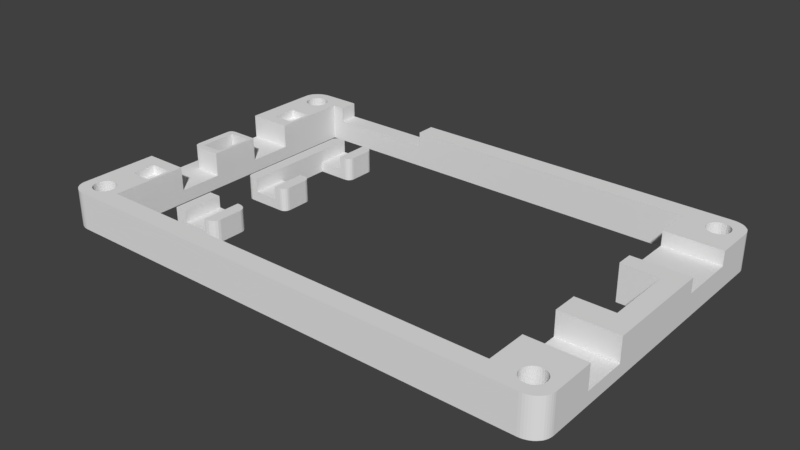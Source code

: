 # Source: flatlight_rev17_26.blend  (saved by Blender 2.79.7; exported with 4.5.12 LTS)
import bpy
from mathutils import Matrix  # noqa: F401  (used for matrix-valued properties, if any)

bpy.ops.wm.read_factory_settings(use_empty=True)
scene = bpy.context.scene
scene.name = 'Scene'

# ---- collections
col_collection_1 = bpy.data.collections.new('Collection 1'); scene.collection.children.link(col_collection_1)

# ---- world
world_world = bpy.data.worlds.new('World'); scene.world = world_world
world_world.color = (0.05088, 0.05088, 0.05088)
world_world.use_sun_shadow = False
world_world.sun_shadow_jitter_overblur = 0.0

# ---- meshes
me_cube_002 = bpy.data.meshes.new('Cube.002')
me_cube_002.from_pydata([(3000.0, 2385.0, 0.0001221), (3000.0, 2385.0, 2000.0), (3000.0, 4385.0, 0.0001221), (3000.0, 4385.0, 2000.0), (4500.0, 4385.0, 914.3), (3500.0, 4385.0, 914.3), (4500.0, 4385.0, 0.0001221), (3500.0, 4385.0, 0.0001221), (3500.0, 4385.0, 2000.0), (4500.0, 4385.0, 2000.0), (3500.0, 2385.0, 0.0001221), (4500.0, 2385.0, 0.0001221), (4500.0, 2385.0, 2000.0), (3500.0, 2385.0, 2000.0), (5000.0, 2785.0, 0.0001221), (4600.0, 2385.0, 0.0001221), (4980.0, 2661.0, 0.0001221), (4924.0, 2550.0, 0.0001221), (4835.0, 2461.0, 0.0001221), (4724.0, 2404.0, 0.0001221), (4600.0, 2385.0, 2000.0), (5000.0, 2785.0, 2000.0), (4724.0, 2404.0, 2000.0), (4835.0, 2461.0, 2000.0), (4924.0, 2550.0, 2000.0), (4980.0, 2661.0, 2000.0), (4600.0, 4385.0, 0.0001221), (5000.0, 3985.0, 0.0001221), (4724.0, 4365.0, 0.0001221), (4835.0, 4308.0, 0.0001221), (4924.0, 4220.0, 0.0001221), (4980.0, 4108.0, 0.0001221), (5000.0, 3985.0, 2000.0), (4600.0, 4385.0, 2000.0), (4980.0, 4108.0, 2000.0), (4924.0, 4220.0, 2000.0), (4835.0, 4308.0, 2000.0), (4724.0, 4365.0, 2000.0), (4500.0, 2385.0, 914.3), (3500.0, 2385.0, 914.3)], [], [(0, 1, 3, 2), (6, 26, 28, 29, 30, 31, 27, 14, 16, 17, 18, 19, 15, 11), (11, 15, 20, 12, 38), (0, 10, 39, 13, 1), (8, 3, 1, 13), (9, 4, 38, 12), (2, 7, 10, 0), (7, 6, 11, 10), (4, 5, 39, 38), (3, 8, 5, 7, 2), (4, 9, 33, 26, 6), (20, 15, 19, 22), (22, 19, 18, 23), (23, 18, 17, 24), (24, 17, 16, 25), (25, 16, 14, 21), (32, 34, 35, 36, 37, 33, 9, 12, 20, 22, 23, 24, 25, 21), (32, 27, 31, 34), (34, 31, 30, 35), (35, 30, 29, 36), (36, 29, 28, 37), (37, 28, 26, 33), (27, 32, 21, 14), (38, 39, 10, 11), (8, 13, 39, 5), (6, 7, 5, 4)])
me_cube_002.use_remesh_preserve_volume = False
me_cube_002.use_remesh_preserve_attributes = False
me_cube_002.use_mirror_vertex_groups = False
me_cube_002.update()
me_cube = bpy.data.meshes.new('Cube')
me_cube.from_pydata([(18.28, 27.06, 1.6), (12.27, 36.06, 0.0), (12.27, 27.06, 0.0), (12.27, 27.06, 3.7), (12.27, 36.06, 3.7), (19.26, 27.06, -1.431e-06), (14.27, 41.56, 0.0), (14.27, 41.56, 3.7), (14.27, 36.06, 3.7), (14.27, 36.06, 0.0), (14.27, 41.56, 1.6), (19.26, 21.56, -1.431e-06), (14.27, 36.06, 1.6), (18.28, 21.56, 1.6), (14.27, 21.56, 0.0), (14.27, 21.56, 3.7), (14.27, 27.06, 3.7), (14.27, 27.06, 0.0), (14.27, 21.56, 1.6), (14.27, 27.06, 1.6), (19.26, 41.56, -1.669e-06), (18.28, 36.06, 1.6), (19.26, 36.06, -1.669e-06), (18.28, 41.56, 1.6), (18.28, 21.56, 3.7), (18.28, 27.06, 3.7), (18.28, 36.06, 3.7), (18.28, 41.56, 3.7), (12.27, 40.56, 0.0), (13.27, 41.56, 0.0), (12.32, 40.87, 0.0), (12.46, 41.15, 0.0), (12.68, 41.37, 0.0), (12.96, 41.51, 0.0), (13.27, 41.56, 3.7), (12.27, 40.56, 3.7), (12.96, 41.51, 3.7), (12.68, 41.37, 3.7), (12.46, 41.15, 3.7), (12.32, 40.87, 3.7), (13.27, 21.56, 0.0), (12.27, 22.56, 0.0), (12.96, 21.61, 0.0), (12.68, 21.75, 0.0), (12.46, 21.97, 0.0), (12.32, 22.25, 0.0), (12.27, 22.56, 3.7), (13.27, 21.56, 3.7), (12.32, 22.25, 3.7), (12.46, 21.97, 3.7), (12.68, 21.75, 3.7), (12.96, 21.61, 3.7), (19.28, 27.06, -1.431e-06), (20.28, 26.06, -1.669e-06), (19.59, 27.01, -1.431e-06), (19.87, 26.87, -1.669e-06), (20.09, 26.65, -1.669e-06), (20.23, 26.37, -1.669e-06), (20.28, 26.06, 3.7), (19.28, 27.06, 3.7), (20.23, 26.37, 3.7), (20.09, 26.65, 3.7), (19.87, 26.87, 3.7), (19.59, 27.01, 3.7), (20.28, 22.56, -1.669e-06), (19.28, 21.56, -1.431e-06), (20.23, 22.25, -1.669e-06), (20.09, 21.97, -1.669e-06), (19.87, 21.75, -1.669e-06), (19.59, 21.61, -1.431e-06), (19.28, 21.56, 3.7), (20.28, 22.56, 3.7), (19.59, 21.61, 3.7), (19.87, 21.75, 3.7), (20.09, 21.97, 3.7), (20.23, 22.25, 3.7), (20.28, 37.06, -1.669e-06), (19.28, 36.06, -1.669e-06), (20.23, 36.75, -1.669e-06), (20.09, 36.47, -1.669e-06), (19.87, 36.25, -1.669e-06), (19.59, 36.11, -1.669e-06), (19.28, 36.06, 3.7), (20.28, 37.06, 3.7), (19.59, 36.11, 3.7), (19.87, 36.25, 3.7), (20.09, 36.47, 3.7), (20.23, 36.75, 3.7), (19.28, 41.56, -1.669e-06), (20.28, 40.56, -1.669e-06), (19.59, 41.51, -1.669e-06), (19.87, 41.37, -1.669e-06), (20.09, 41.15, -1.669e-06), (20.23, 40.87, -1.669e-06), (20.28, 40.56, 3.7), (19.28, 41.56, 3.7), (20.23, 40.87, 3.7), (20.09, 41.15, 3.7), (19.87, 41.37, 3.7), (19.59, 41.51, 3.7)], [], [(7, 34, 36, 37, 38, 39, 35, 4, 8), (16, 3, 46, 48, 49, 50, 51, 47, 15), (1, 4, 35, 28), (19, 18, 13, 0), (40, 14, 18, 15, 47), (28, 30, 31, 32, 33, 29, 6, 9, 1), (14, 17, 5, 11), (19, 12, 8, 16), (41, 46, 3, 2), (8, 12, 10, 7), (2, 3, 4, 1), (8, 4, 3, 16), (1, 9, 17, 2), (23, 21, 26, 27), (9, 12, 19, 17), (25, 24, 70, 72, 73, 74, 75, 71, 58, 60, 61, 62, 63, 59), (27, 26, 82, 84, 85, 86, 87, 83, 94, 96, 97, 98, 99, 95), (53, 58, 71, 64), (65, 70, 24, 13, 18, 14, 11), (18, 19, 16, 15), (9, 6, 20, 22), (10, 12, 21, 23), (89, 94, 83, 76), (0, 13, 24, 25), (77, 82, 26, 21, 12, 9, 22), (34, 29, 33, 36), (36, 33, 32, 37), (37, 32, 31, 38), (38, 31, 30, 39), (39, 30, 28, 35), (34, 7, 10, 6, 29), (40, 47, 51, 42), (42, 51, 50, 43), (43, 50, 49, 44), (44, 49, 48, 45), (45, 48, 46, 41), (2, 17, 14, 40, 42, 43, 44, 45, 41), (58, 53, 57, 60), (60, 57, 56, 61), (61, 56, 55, 62), (62, 55, 54, 63), (63, 54, 52, 59), (0, 25, 59, 52, 5, 17, 19), (70, 65, 69, 72), (72, 69, 68, 73), (73, 68, 67, 74), (74, 67, 66, 75), (75, 66, 64, 71), (11, 5, 52, 54, 55, 56, 57, 53, 64, 66, 67, 68, 69, 65), (82, 77, 81, 84), (84, 81, 80, 85), (85, 80, 79, 86), (86, 79, 78, 87), (87, 78, 76, 83), (23, 27, 95, 88, 20, 6, 10), (94, 89, 93, 96), (96, 93, 92, 97), (97, 92, 91, 98), (98, 91, 90, 99), (99, 90, 88, 95), (22, 20, 88, 90, 91, 92, 93, 89, 76, 78, 79, 80, 81, 77)])
me_cube.use_remesh_preserve_volume = False
me_cube.use_remesh_preserve_attributes = False
me_cube.use_mirror_vertex_groups = False
me_cube.update()
me_cube_001 = bpy.data.meshes.new('Cube.001')
me_cube_001.from_pydata([(146.3, 807.7, 724.1), (1902.0, 1962.0, 2.67e-05), (48.78, 1962.0, 2.67e-05), (1902.0, 1962.0, 2034.0), (1902.0, -38.46, 2034.0), (-24.39, 1846.0, 2.67e-05), (-24.39, 76.92, 2.67e-05), (-24.39, 76.92, 2034.0), (-24.39, 1846.0, 2034.0), (1976.0, 1846.0, 2.67e-05), (1976.0, 1846.0, 2034.0), (1902.0, 1173.0, 2034.0), (1902.0, 750.0, 2034.0), (48.78, 846.2, 2034.0), (1902.0, 1173.0, 2.67e-05), (1902.0, 750.0, 2.67e-05), (1756.0, 1962.0, 2.67e-05), (146.3, 1962.0, 2.67e-05), (146.3, 1962.0, 2034.0), (1756.0, 1962.0, 2034.0), (1756.0, -38.46, 2.67e-05), (1756.0, -38.46, 2034.0), (1756.0, 1846.0, 2.67e-05), (146.3, 1846.0, 2.67e-05), (1756.0, 1173.0, 2.67e-05), (1756.0, 750.0, 2.67e-05), (1756.0, 76.92, 2.67e-05), (146.3, 76.92, 2.67e-05), (146.3, 1846.0, 2034.0), (1756.0, 1846.0, 2034.0), (1756.0, 1173.0, 2034.0), (146.3, 807.7, 2034.0), (1756.0, 750.0, 2034.0), (146.3, 76.92, 2034.0), (1756.0, 76.92, 2034.0), (1976.0, 1269.0, 2.67e-05), (1976.0, 1615.0, 2.67e-05), (1976.0, 1615.0, 2034.0), (1976.0, 1269.0, 2034.0), (1902.0, 1615.0, 2034.0), (1756.0, 1615.0, 2034.0), (1756.0, 1269.0, 2034.0), (1976.0, 1615.0, 1241.0), (1976.0, 1269.0, 1241.0), (1756.0, 1615.0, 1241.0), (1756.0, 1269.0, 1241.0), (1902.0, 1615.0, 1241.0), (1976.0, 596.2, 2.67e-05), (1976.0, 596.2, 2034.0), (1976.0, 326.9, 2034.0), (1756.0, 596.2, 2034.0), (1756.0, 326.9, 2034.0), (1976.0, 596.2, 724.1), (1976.0, 326.9, 724.1), (-24.39, 538.5, 2.67e-05), (-24.39, 307.7, 2034.0), (-24.39, 538.5, 2034.0), (48.78, 461.5, 2034.0), (48.78, 307.7, 2034.0), (146.3, 538.5, 2034.0), (146.3, 307.7, 2034.0), (-24.39, 1385.0, 2.67e-05), (-24.39, 1385.0, 2034.0), (48.78, 1115.0, 2034.0), (48.78, 1077.0, 2034.0), (146.3, 1385.0, 2034.0), (146.3, 1115.0, 2034.0), (-24.39, 1462.0, 2034.0), (-24.39, 1615.0, 2034.0), (48.78, 1615.0, 2034.0), (48.78, 1462.0, 2034.0), (146.3, 1615.0, 2034.0), (146.3, 1462.0, 2034.0), (134.1, 307.7, 1552.0), (134.1, 461.5, 1552.0), (48.78, 307.7, 1552.0), (48.78, 461.5, 1552.0), (134.1, 846.2, 2034.0), (134.1, 461.5, 2034.0), (134.1, 307.7, 2034.0), (134.1, 1077.0, 2034.0), (134.1, 1615.0, 2034.0), (134.1, 1462.0, 2034.0), (-24.39, 538.5, 724.1), (48.78, 1077.0, 0.0002708), (48.78, 846.2, 0.0002708), (134.1, 846.2, 0.0002708), (134.1, 1077.0, 0.0002708), (-24.39, 1385.0, 724.1), (48.78, 1115.0, 724.1), (48.78, 1615.0, 1552.0), (48.78, 1462.0, 1552.0), (134.1, 1615.0, 1552.0), (134.1, 1462.0, 1552.0), (-24.39, 1862.0, 2.67e-05), (-23.76, 1875.0, 2.67e-05), (-21.9, 1887.0, 2.67e-05), (-18.82, 1900.0, 2.67e-05), (-14.59, 1912.0, 2.67e-05), (-9.27, 1922.0, 2.67e-05), (-2.959, 1932.0, 2.67e-05), (4.237, 1941.0, 2.67e-05), (12.2, 1948.0, 2.67e-05), (20.78, 1954.0, 2.67e-05), (29.84, 1958.0, 2.67e-05), (39.23, 1961.0, 2.67e-05), (48.78, 1962.0, 2034.0), (-24.39, 1862.0, 2034.0), (39.23, 1961.0, 2034.0), (29.84, 1958.0, 2034.0), (20.78, 1954.0, 2034.0), (12.2, 1948.0, 2034.0), (4.237, 1941.0, 2034.0), (-2.959, 1932.0, 2034.0), (-9.27, 1922.0, 2034.0), (-14.59, 1912.0, 2034.0), (-18.82, 1900.0, 2034.0), (-21.9, 1887.0, 2034.0), (-23.76, 1875.0, 2034.0), (48.78, -38.46, 2.67e-05), (-24.39, 61.54, 2.67e-05), (39.23, -37.61, 2.67e-05), (29.84, -35.06, 2.67e-05), (20.78, -30.85, 2.67e-05), (12.2, -25.06, 2.67e-05), (4.237, -17.8, 2.67e-05), (-2.959, -9.173, 2.67e-05), (-9.269, 0.662, 2.67e-05), (-14.59, 11.54, 2.67e-05), (-18.82, 23.27, 2.67e-05), (-21.9, 35.66, 2.67e-05), (-23.76, 48.49, 2.67e-05), (-24.39, 61.54, 2034.0), (48.78, -38.46, 2034.0), (-23.76, 48.49, 2034.0), (-21.9, 35.66, 2034.0), (-18.82, 23.27, 2034.0), (-14.59, 11.54, 2034.0), (-9.269, 0.662, 2034.0), (-2.959, -9.173, 2034.0), (4.237, -17.8, 2034.0), (12.2, -25.06, 2034.0), (20.78, -30.85, 2034.0), (29.84, -35.06, 2034.0), (39.23, -37.61, 2034.0), (1976.0, 61.54, 2.67e-05), (1902.0, -38.46, 2.67e-05), (1975.0, 48.49, 2.67e-05), (1973.0, 35.66, 2.67e-05), (1970.0, 23.27, 2.67e-05), (1966.0, 11.54, 2.67e-05), (1960.0, 0.6623, 2.67e-05), (1954.0, -9.172, 2.67e-05), (1947.0, -17.8, 2.67e-05), (1939.0, -25.06, 2.67e-05), (1930.0, -30.85, 2.67e-05), (1921.0, -35.05, 2.67e-05), (1912.0, -37.61, 2.67e-05), (1976.0, 61.54, 2034.0), (1912.0, -37.61, 2034.0), (1921.0, -35.05, 2034.0), (1930.0, -30.85, 2034.0), (1939.0, -25.06, 2034.0), (1947.0, -17.8, 2034.0), (1954.0, -9.172, 2034.0), (1960.0, 0.6622, 2034.0), (1966.0, 11.54, 2034.0), (1970.0, 23.27, 2034.0), (1973.0, 35.66, 2034.0), (1975.0, 48.49, 2034.0), (1976.0, 1862.0, 2.67e-05), (1912.0, 1961.0, 2.67e-05), (1921.0, 1958.0, 2.67e-05), (1930.0, 1954.0, 2.67e-05), (1939.0, 1948.0, 2.67e-05), (1947.0, 1941.0, 2.67e-05), (1954.0, 1932.0, 2.67e-05), (1960.0, 1922.0, 2.67e-05), (1966.0, 1912.0, 2.67e-05), (1970.0, 1900.0, 2.67e-05), (1973.0, 1887.0, 2.67e-05), (1975.0, 1875.0, 2.67e-05), (1976.0, 1862.0, 2034.0), (1975.0, 1875.0, 2034.0), (1973.0, 1887.0, 2034.0), (1970.0, 1900.0, 2034.0), (1966.0, 1912.0, 2034.0), (1960.0, 1922.0, 2034.0), (1954.0, 1932.0, 2034.0), (1947.0, 1941.0, 2034.0), (1939.0, 1948.0, 2034.0), (1930.0, 1954.0, 2034.0), (1921.0, 1958.0, 2034.0), (1912.0, 1961.0, 2034.0), (146.3, 538.5, 724.1), (146.3, 1385.0, 724.1), (146.3, 1115.0, 724.1), (1756.0, 596.2, 724.1), (1756.0, 326.9, 724.1), (-24.39, 1077.0, 2.67e-05), (-24.39, 846.2, 2.67e-05), (48.78, 807.7, 724.1), (37.33, 808.9, 724.1), (32.73, 812.6, 724.1), (27.56, 818.6, 724.1), (23.37, 826.8, 724.1), (19.78, 846.2, 724.1), (48.78, 807.7, 2034.0), (19.78, 846.2, 2034.0), (23.37, 826.8, 2034.0), (27.56, 818.6, 2034.0), (32.73, 812.6, 2034.0), (37.33, 808.9, 2034.0), (19.78, 1077.0, 724.1), (21.45, 1096.0, 724.1), (24.32, 1104.0, 724.1), (29.11, 1110.0, 724.1), (37.66, 1114.0, 724.1), (37.66, 1114.0, 2034.0), (29.11, 1110.0, 2034.0), (24.32, 1104.0, 2034.0), (21.45, 1096.0, 2034.0), (19.78, 1077.0, 2034.0), (609.8, 1962.0, 2.67e-05), (195.1, 1962.0, 2.67e-05), (195.1, 1962.0, 2034.0), (609.8, 1962.0, 2034.0), (609.8, 1846.0, 2.67e-05), (195.1, 1846.0, 2034.0), (609.8, 1846.0, 2034.0), (195.1, 1962.0, 1207.0), (609.8, 1962.0, 1207.0), (195.1, 1846.0, 1207.0), (609.8, 1846.0, 1207.0), (-24.39, 846.2, 724.1), (-24.39, 1077.0, 724.1), (97.48, 57.69, 2034.0), (97.48, 57.69, -9.537e-05), (60.98, 165.4, 2034.0), (60.98, 165.4, -9.537e-05), (52.41, 164.1, 2034.0), (52.41, 164.1, -9.537e-05), (44.17, 160.1, 2034.0), (44.17, 160.1, -9.537e-05), (20.42, 69.66, 2034.0), (20.42, 69.66, -3.433e-05), (24.47, 57.69, 2034.0), (24.47, 57.69, 2.67e-05), (17.92, 82.65, 2034.0), (17.92, 82.65, -9.537e-05), (29.93, 47.2, 2.67e-05), (29.93, 47.2, 2034.0), (52.41, 28.25, 2034.0), (52.41, 28.25, -9.537e-05), (60.98, 26.92, 2034.0), (60.98, 26.92, -9.537e-05), (44.17, 32.19, 2034.0), (44.17, 32.19, -9.537e-05), (104.0, 109.7, 2034.0), (104.0, 109.7, -9.537e-05), (85.37, 153.7, 2034.0), (85.37, 153.7, -9.537e-05), (104.9, 96.15, 2034.0), (104.9, 96.15, -9.537e-05), (101.5, 122.6, 2034.0), (101.5, 122.6, -9.537e-05), (69.54, 28.25, 2034.0), (69.54, 28.25, -9.537e-05), (36.58, 153.7, 2034.0), (36.58, 153.7, -9.537e-05), (24.47, 134.6, 2034.0), (24.47, 134.6, -9.537e-05), (104.0, 82.65, 2034.0), (104.0, 82.65, -9.537e-05), (85.37, 38.59, 2034.0), (85.37, 38.59, -9.537e-05), (92.02, 47.2, 2034.0), (92.02, 47.2, -9.537e-05), (101.5, 69.66, 2034.0), (101.5, 69.66, 2.67e-05), (17.07, 96.15, 2034.0), (17.07, 96.15, -9.537e-05), (36.58, 38.59, 2034.0), (36.58, 38.59, -9.537e-05), (17.92, 109.7, 2034.0), (17.92, 109.7, -9.537e-05), (92.02, 145.1, 2034.0), (92.02, 145.1, -9.537e-05), (77.78, 32.19, 2034.0), (77.78, 32.19, -9.537e-05), (97.48, 134.6, 2034.0), (97.48, 134.6, -9.537e-05), (20.42, 122.6, 2034.0), (20.42, 122.6, -9.537e-05), (77.78, 160.1, 2034.0), (77.78, 160.1, -9.537e-05), (69.54, 164.1, 2034.0), (69.54, 164.1, -9.537e-05), (1927.0, 57.69, 2034.0), (1927.0, 57.69, 2.67e-05), (1890.0, 165.4, 2034.0), (1890.0, 165.4, 2.67e-05), (1882.0, 164.1, 2034.0), (1882.0, 164.1, 2.67e-05), (1873.0, 160.1, 2034.0), (1873.0, 160.1, 2.67e-05), (1850.0, 69.66, 2034.0), (1850.0, 69.66, 2.67e-05), (1854.0, 57.69, 2034.0), (1854.0, 57.69, 2.67e-05), (1847.0, 82.65, 2034.0), (1847.0, 82.65, 2.67e-05), (1859.0, 47.2, 2034.0), (1859.0, 47.2, 2.67e-05), (1882.0, 28.25, 2034.0), (1882.0, 28.25, 2.67e-05), (1890.0, 26.92, 2034.0), (1890.0, 26.92, 2.67e-05), (1873.0, 32.19, 2034.0), (1873.0, 32.19, 2.67e-05), (1933.0, 109.7, 2034.0), (1933.0, 109.7, 2.67e-05), (1915.0, 153.7, 2034.0), (1915.0, 153.7, 2.67e-05), (1934.0, 96.15, 2034.0), (1934.0, 96.15, 2.67e-05), (1931.0, 122.6, 2034.0), (1931.0, 122.6, 2.67e-05), (1899.0, 28.25, 2034.0), (1899.0, 28.25, 2.67e-05), (1859.0, 145.1, 2034.0), (1859.0, 145.1, 2.67e-05), (1866.0, 153.7, 2034.0), (1866.0, 153.7, 2.67e-05), (1854.0, 134.6, 2034.0), (1854.0, 134.6, 2.67e-05), (1933.0, 82.65, 2034.0), (1933.0, 82.65, 2.67e-05), (1915.0, 38.59, 2034.0), (1915.0, 38.59, 2.67e-05), (1921.0, 47.2, 2034.0), (1921.0, 47.2, 2.67e-05), (1931.0, 69.66, 2034.0), (1931.0, 69.66, 2.67e-05), (1846.0, 96.15, 2034.0), (1846.0, 96.15, 2.67e-05), (1866.0, 38.59, 2034.0), (1866.0, 38.59, 2.67e-05), (1847.0, 109.7, 2034.0), (1847.0, 109.7, 2.67e-05), (1921.0, 145.1, 2034.0), (1921.0, 145.1, 2.67e-05), (1907.0, 32.19, 2034.0), (1907.0, 32.19, 2.67e-05), (1927.0, 134.6, 2034.0), (1927.0, 134.6, 2.67e-05), (1850.0, 122.6, 2034.0), (1850.0, 122.6, 2.67e-05), (1907.0, 160.1, 2034.0), (1907.0, 160.1, 2.67e-05), (1899.0, 164.1, 2034.0), (1899.0, 164.1, 2.67e-05), (1927.0, 1788.0, 2034.0), (1927.0, 1788.0, -9.537e-05), (1882.0, 1895.0, 2034.0), (1882.0, 1895.0, -3.433e-05), (1873.0, 1891.0, 2034.0), (1873.0, 1891.0, -3.433e-05), (1850.0, 1800.0, 2034.0), (1850.0, 1800.0, -9.537e-05), (1854.0, 1788.0, 2034.0), (1854.0, 1788.0, -9.537e-05), (1847.0, 1813.0, 2034.0), (1847.0, 1813.0, -9.537e-05), (1859.0, 1778.0, 2034.0), (1859.0, 1778.0, -9.537e-05), (1882.0, 1759.0, 2034.0), (1882.0, 1759.0, -9.537e-05), (1890.0, 1758.0, 2034.0), (1890.0, 1758.0, -9.537e-05), (1933.0, 1840.0, 2034.0), (1933.0, 1840.0, -9.537e-05), (1915.0, 1884.0, 2034.0), (1915.0, 1884.0, -3.433e-05), (1934.0, 1827.0, 2034.0), (1934.0, 1827.0, -9.537e-05), (1931.0, 1853.0, 2034.0), (1931.0, 1853.0, -3.433e-05), (1859.0, 1876.0, 2034.0), (1859.0, 1876.0, -3.433e-05), (1866.0, 1884.0, 2034.0), (1866.0, 1884.0, -3.433e-05), (1854.0, 1865.0, 2034.0), (1854.0, 1865.0, -3.433e-05), (1933.0, 1813.0, 2034.0), (1933.0, 1813.0, -9.537e-05), (1915.0, 1769.0, 2034.0), (1915.0, 1769.0, -9.537e-05), (1921.0, 1778.0, 2034.0), (1921.0, 1778.0, -9.537e-05), (1931.0, 1800.0, 2034.0), (1931.0, 1800.0, -9.537e-05), (1846.0, 1827.0, 2034.0), (1846.0, 1827.0, -9.537e-05), (1866.0, 1769.0, 2034.0), (1866.0, 1769.0, -9.537e-05), (1847.0, 1840.0, 2034.0), (1847.0, 1840.0, -9.537e-05), (1921.0, 1876.0, 2034.0), (1921.0, 1876.0, -3.433e-05), (1907.0, 1763.0, 2034.0), (1907.0, 1763.0, -9.537e-05), (1927.0, 1865.0, 2034.0), (1927.0, 1865.0, -3.433e-05), (1850.0, 1853.0, 2034.0), (1850.0, 1853.0, -3.433e-05), (1907.0, 1891.0, 2034.0), (1907.0, 1891.0, -3.433e-05), (1899.0, 1895.0, 2034.0), (1899.0, 1895.0, -3.433e-05), (97.48, 1788.0, 2034.0), (97.48, 1788.0, -3.433e-05), (60.98, 1896.0, 2034.0), (60.98, 1896.0, 2.67e-05), (52.41, 1895.0, 2034.0), (52.41, 1895.0, 2.67e-05), (44.17, 1891.0, 2034.0), (44.17, 1891.0, 2.67e-05), (20.42, 1800.0, 2034.0), (20.42, 1800.0, -3.433e-05), (24.47, 1788.0, 2034.0), (24.47, 1788.0, -3.433e-05), (17.92, 1813.0, 2034.0), (17.92, 1813.0, -3.433e-05), (29.93, 1778.0, 2034.0), (29.93, 1778.0, -3.433e-05), (52.41, 1759.0, 2034.0), (52.41, 1759.0, -3.433e-05), (60.98, 1758.0, 2034.0), (60.98, 1758.0, -3.433e-05), (44.17, 1763.0, 2034.0), (44.17, 1763.0, -3.433e-05), (104.0, 1840.0, 2034.0), (104.0, 1840.0, -3.433e-05), (85.37, 1884.0, 2034.0), (85.37, 1884.0, 2.67e-05), (104.9, 1827.0, 2034.0), (104.9, 1827.0, -3.433e-05), (101.5, 1853.0, 2034.0), (101.5, 1853.0, 2.67e-05), (69.54, 1759.0, 2034.0), (69.54, 1759.0, -3.433e-05), (29.93, 1876.0, 2034.0), (29.93, 1876.0, -3.433e-05), (36.58, 1884.0, 2034.0), (36.58, 1884.0, 2.67e-05), (24.47, 1865.0, 2034.0), (24.47, 1865.0, 2.67e-05), (104.0, 1813.0, 2034.0), (104.0, 1813.0, -3.433e-05), (85.37, 1769.0, 2034.0), (85.37, 1769.0, -3.433e-05), (92.02, 1778.0, 2034.0), (92.02, 1778.0, -3.433e-05), (101.5, 1800.0, 2034.0), (101.5, 1800.0, -3.433e-05), (17.07, 1827.0, 2034.0), (17.07, 1827.0, -3.433e-05), (36.58, 1769.0, 2034.0), (36.58, 1769.0, -3.433e-05), (17.92, 1840.0, 2034.0), (17.92, 1840.0, -3.433e-05), (92.02, 1876.0, 2034.0), (92.02, 1876.0, 2.67e-05), (77.78, 1763.0, 2034.0), (77.78, 1763.0, -3.433e-05), (97.48, 1865.0, 2034.0), (97.48, 1865.0, 2.67e-05), (20.42, 1853.0, 2034.0), (20.42, 1853.0, 2.67e-05), (77.78, 1891.0, 2034.0), (77.78, 1891.0, 2.67e-05), (69.54, 1895.0, 2034.0), (69.54, 1895.0, 2.67e-05)], [], [(74, 76, 75, 73), (144, 121, 119, 133), (16, 19, 3, 1), (12, 11, 14, 15), (5, 8, 107, 94), (38, 41, 30, 11, 12, 32, 50, 48), (262, 272, 278, 236, 276, 274, 288, 266, 254, 252, 256, 282, 251, 246, 244, 248, 280, 7, 132, 134, 135, 136, 137, 138, 139, 140, 141, 142, 143, 144, 133, 21, 34, 33), (145, 47, 53), (121, 144, 143, 122), (3, 19, 29, 402, 406, 414, 392, 388, 390, 366, 364, 418, 416, 382, 408, 412, 386, 380, 384, 10, 182, 183, 184, 185, 186, 187, 188, 189, 190, 191, 192, 193), (46, 44, 45, 43, 42), (26, 27, 33, 34), (55, 58, 57, 78, 79, 60, 59, 56), (54, 83, 234, 200), (23, 27, 263, 259, 265, 291, 287, 261, 295, 297, 239, 241, 243, 269, 271, 293, 285, 281, 6, 54, 200, 85, 86, 87, 84, 199, 61, 5, 467, 433, 429, 431, 435, 469, 441, 437, 439, 451, 475, 461, 463, 421, 465, 459, 447), (8, 466, 470, 478, 456, 452, 454, 426, 424, 422, 482, 480, 444, 472, 476, 448, 442, 446, 28, 228, 225, 18, 106, 108, 109, 110, 111, 112, 113, 114, 115, 116, 117, 118, 107), (227, 22, 29, 229, 233), (223, 16, 22, 227), (21, 4, 159, 160, 161, 162, 163, 164, 165, 166, 167, 168, 169, 158, 324, 336, 342, 298, 340, 338, 352, 328, 316, 314, 318, 346, 312, 308, 306, 310, 344, 34), (36, 9, 10, 37, 42), (35, 36, 42, 43), (364, 365, 419, 418), (30, 24, 14, 11), (41, 38, 43, 45), (37, 39, 46, 42), (53, 52, 197, 198), (39, 40, 44, 46), (32, 12, 15, 25), (29, 22, 24, 30, 41, 45, 44, 40), (53, 158, 145), (79, 73, 75, 58), (146, 4, 21, 20), (32, 25, 26, 34, 51, 198, 197, 50), (0, 27, 23), (55, 56, 83, 54, 6, 7), (53, 47, 52), (92, 90, 91, 93), (62, 88, 195, 65), (67, 68, 8, 5, 61, 88, 62), (78, 57, 76, 74), (60, 79, 58, 55, 7, 280, 284, 292, 270, 268, 242, 240, 238, 296, 294, 260, 286, 290, 264, 258, 262, 33), (57, 58, 75, 76), (80, 77, 13, 207, 31, 66, 63, 64), (68, 69, 81, 82, 70, 67, 62, 65, 72, 71, 28, 446, 458, 464, 420, 462, 460, 474, 450, 438, 436, 440, 468, 434, 430, 428, 432, 466, 8), (81, 69, 90, 92), (79, 78, 74, 73), (77, 80, 87, 86), (13, 77, 86, 85), (82, 81, 92, 93), (69, 70, 91, 90), (70, 82, 93, 91), (108, 105, 104, 109), (109, 104, 103, 110), (110, 103, 102, 111), (111, 102, 101, 112), (112, 101, 100, 113), (113, 100, 99, 114), (114, 99, 98, 115), (115, 98, 97, 116), (116, 97, 96, 117), (117, 96, 95, 118), (118, 95, 94, 107), (119, 20, 21, 133), (122, 143, 142, 123), (123, 142, 141, 124), (124, 141, 140, 125), (125, 140, 139, 126), (126, 139, 138, 127), (127, 138, 137, 128), (128, 137, 136, 129), (129, 136, 135, 130), (130, 135, 134, 131), (131, 134, 132, 120), (120, 132, 7, 6), (159, 157, 156, 160), (160, 156, 155, 161), (161, 155, 154, 162), (162, 154, 153, 163), (163, 153, 152, 164), (164, 152, 151, 165), (165, 151, 150, 166), (166, 150, 149, 167), (167, 149, 148, 168), (168, 148, 147, 169), (169, 147, 145, 158), (53, 198, 51, 49), (182, 170, 181, 183), (183, 181, 180, 184), (184, 180, 179, 185), (185, 179, 178, 186), (186, 178, 177, 187), (187, 177, 176, 188), (188, 176, 175, 189), (189, 175, 174, 190), (190, 174, 173, 191), (191, 173, 172, 192), (192, 172, 171, 193), (170, 182, 10, 9), (85, 200, 199, 84), (208, 206, 205, 209), (209, 205, 204, 210), (210, 204, 203, 211), (211, 203, 202, 212), (218, 217, 216, 219), (219, 216, 215, 220), (220, 215, 214, 221), (221, 214, 213, 222), (208, 222, 213, 206), (224, 17, 18, 225, 230), (1, 171, 172, 173, 174, 417, 419, 365, 367, 391, 389, 393, 415, 407, 22, 16), (36, 35, 14, 24, 22, 407, 403, 373, 369, 371, 375, 405, 377, 379, 411, 397, 399, 363, 401, 395, 385, 381, 387, 413, 409, 383, 417, 174, 175, 176, 177, 178, 179, 180, 181, 170, 9), (19, 226, 229, 29), (225, 228, 232, 230), (231, 230, 232, 233), (223, 224, 230, 231), (229, 226, 231, 233), (206, 213, 235, 234), (13, 64, 63, 218, 219, 220, 221, 222, 208, 209, 210, 211, 212, 207), (48, 50, 197, 52), (194, 83, 56, 59), (66, 196, 89, 63), (80, 64, 84, 87), (67, 70, 69, 68), (16, 223, 231, 226, 19), (194, 0, 201, 202, 203, 204, 205, 206, 234, 83), (273, 272, 262, 263), (277, 276, 236, 237), (237, 236, 278, 279), (285, 284, 280, 281), (259, 258, 264, 265), (263, 262, 258, 259), (291, 290, 286, 287), (239, 238, 240, 241), (253, 252, 254, 255), (293, 271, 270, 292), (255, 254, 266, 267), (241, 240, 242, 243), (287, 286, 260, 261), (283, 282, 256, 257), (6, 281, 249, 245, 247, 250, 283, 257, 253, 255, 267, 289, 275, 277, 237, 279, 273, 263, 27, 26, 20, 119, 121, 122, 123, 124, 125, 126, 127, 128, 129, 130, 131, 120), (261, 260, 294, 295), (275, 274, 276, 277), (268, 269, 243, 242), (293, 292, 284, 285), (289, 288, 274, 275), (250, 251, 282, 283), (245, 244, 246, 247), (297, 296, 238, 239), (265, 264, 290, 291), (281, 280, 248, 249), (279, 278, 272, 273), (257, 256, 252, 253), (270, 271, 269, 268), (295, 294, 296, 297), (267, 266, 288, 289), (249, 248, 244, 245), (247, 246, 251, 250), (337, 336, 324, 325), (341, 340, 298, 299), (299, 298, 342, 343), (349, 348, 344, 345), (321, 320, 326, 327), (325, 324, 320, 321), (355, 354, 350, 351), (301, 300, 302, 303), (315, 314, 316, 317), (335, 334, 356, 357), (317, 316, 328, 329), (303, 302, 304, 305), (351, 350, 322, 323), (347, 346, 318, 319), (323, 322, 358, 359), (339, 338, 340, 341), (333, 332, 330, 331), (357, 356, 348, 349), (353, 352, 338, 339), (313, 312, 346, 347), (307, 306, 308, 309), (361, 360, 300, 301), (327, 326, 354, 355), (34, 344, 348, 356, 334, 330, 332, 304, 302, 300, 360, 358, 322, 350, 354, 326, 320, 324, 158, 49, 51), (345, 344, 310, 311), (26, 345, 311, 307, 309, 313, 347, 319, 315, 317, 329, 353, 339, 341, 299, 343, 337, 325, 145, 147, 148, 149, 150, 151, 152, 153, 154, 155, 156, 157, 146, 20), (343, 342, 336, 337), (319, 318, 314, 315), (305, 304, 332, 333), (359, 358, 360, 361), (329, 328, 352, 353), (311, 310, 306, 307), (331, 330, 334, 335), (309, 308, 312, 313), (395, 394, 384, 385), (399, 398, 362, 363), (363, 362, 400, 401), (407, 406, 402, 403), (381, 380, 386, 387), (385, 384, 380, 381), (413, 412, 408, 409), (377, 376, 378, 379), (393, 392, 414, 415), (410, 411, 379, 378), (365, 364, 366, 367), (409, 408, 382, 383), (383, 382, 416, 417), (397, 396, 398, 399), (391, 390, 388, 389), (415, 414, 406, 407), (411, 410, 396, 397), (375, 374, 404, 405), (369, 368, 370, 371), (387, 386, 412, 413), (403, 402, 372, 373), (401, 400, 394, 395), (377, 405, 404, 376), (367, 366, 390, 391), (417, 416, 418, 419), (373, 372, 368, 369), (389, 388, 392, 393), (10, 384, 394, 400, 362, 398, 396, 410, 378, 376, 404, 374, 370, 368, 372, 402, 29, 40, 39, 37), (371, 370, 374, 375), (23, 447, 443, 449, 477, 473, 445, 481, 483, 423, 425, 427, 455, 453, 457, 479, 471, 467, 5, 94, 95, 96, 97, 98, 99, 100, 101, 102, 103, 104, 105, 2, 17), (233, 232, 228, 28, 23, 227), (446, 442, 447, 459), (446, 459, 465, 458), (464, 458, 465, 421), (420, 464, 421, 463), (463, 461, 462, 420), (462, 461, 475, 460), (460, 475, 451, 474), (451, 439, 450, 474), (439, 437, 438, 450), (438, 437, 441, 436), (436, 441, 469, 440), (469, 435, 468, 440), (435, 431, 434, 468), (431, 429, 430, 434), (430, 429, 433, 428), (428, 433, 467, 432), (432, 467, 471, 466), (466, 471, 479, 470), (479, 457, 478, 470), (457, 453, 456, 478), (453, 455, 452, 456), (452, 455, 427, 454), (427, 425, 426, 454), (425, 423, 424, 426), (424, 423, 483, 422), (483, 481, 482, 422), (481, 445, 480, 482), (480, 445, 473, 444), (444, 473, 477, 472), (477, 449, 476, 472), (448, 476, 449, 443), (448, 443, 447, 442), (2, 106, 18, 17), (106, 2, 105, 108), (63, 89, 217, 218), (195, 88, 235, 213, 214, 215, 216, 217, 89, 196), (13, 85, 84, 64), (200, 234, 235, 199), (88, 61, 199, 235), (224, 223, 227, 23, 17), (15, 14, 35, 47), (202, 201, 207, 212), (207, 201, 0, 31), (3, 193, 171, 1), (4, 146, 157, 159), (23, 28, 195), (28, 71, 195), (72, 65, 195), (71, 72, 195), (60, 33, 194), (33, 27, 194), (194, 59, 60), (66, 31, 196), (31, 0, 196), (0, 194, 27), (195, 196, 23), (196, 0, 23), (47, 145, 325, 321, 327, 355, 351, 323, 359, 361, 301, 303, 305, 333, 331, 335, 357, 349, 345, 26, 25, 15), (47, 35, 52), (35, 43, 52), (43, 38, 48), (52, 43, 48), (53, 49, 158)])
me_cube_001.use_remesh_preserve_volume = False
me_cube_001.use_remesh_preserve_attributes = False
me_cube_001.use_mirror_vertex_groups = False
me_cube_001.update()

# ---- objects
ob_cube_002 = bpy.data.objects.new('Cube.002', me_cube_002)
ob_cube_001 = bpy.data.objects.new('Cube.001', me_cube)
ob_cube = bpy.data.objects.new('Cube', me_cube_001)

# ---- transforms, parenting, visibility, modifiers, constraints
ob_cube_002.location = (0.0, 0.0, 0.0)
ob_cube_002.scale = (0.004, 0.00325, 0.00175)
ob_cube_002.lineart.crease_threshold = 0.0
ob_cube_001.location = (0.0, 0.0, 0.0)
ob_cube_001.lineart.crease_threshold = 0.0
ob_cube.location = (0.0, 0.0, 0.0)
ob_cube.scale = (0.041, 0.026, 0.0029)
ob_cube.lineart.crease_threshold = 0.0

# ---- collection membership
col_collection_1.objects.link(ob_cube_002)
col_collection_1.objects.link(ob_cube_001)
col_collection_1.objects.link(ob_cube)

# ---- scene / render settings (as saved in the file)
scene.frame_start = 1; scene.frame_end = 250; scene.frame_set(54)
scene.render.engine = 'BLENDER_EEVEE_NEXT'
scene.render.resolution_percentage = 50
scene.render.dither_intensity = 0.0
scene.cycles.use_denoising = False
scene.cycles.samples = 128
scene.cycles.sampling_pattern = 'TABULATED_SOBOL'
scene.cycles.use_adaptive_sampling = False
scene.cycles.use_light_tree = False
scene.view_settings.view_transform = 'Standard'
scene.unit_settings.scale_length = 0.001
bpy.context.view_layer.update()

# ---- added for rendering (the .blend has no active camera and no usable light): camera, sun
cam_auto = bpy.data.cameras.new('AutoCamera')
cam_auto.lens = 50.0
cam_auto.sensor_width = 36.0
cam_auto.clip_end = 1579.55
ob_auto_camera = bpy.data.objects.new('AutoCamera', cam_auto)
scene.collection.objects.link(ob_auto_camera)
ob_auto_camera.location = (130.003, -83.0037, 74.9525)
ob_auto_camera.rotation_euler = (1.09748, -7.21219e-08, 0.694738)
scene.camera = ob_auto_camera
light_auto_sun = bpy.data.lights.new('AutoSun', 'SUN')
light_auto_sun.energy = 3.0
light_auto_sun.angle = 0.0523599
ob_auto_sun = bpy.data.objects.new('AutoSun', light_auto_sun)
scene.collection.objects.link(ob_auto_sun)
ob_auto_sun.rotation_euler = (0.872665, 0.174533, 0.523599)
bpy.context.view_layer.update()
